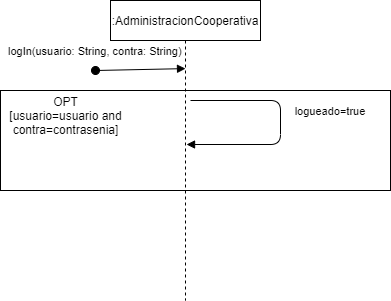

The diagram above was exported from draw.io. Its source (the exported page's mxGraphModel, read from the mxfile embedded in the PNG):
<mxGraphModel dx="852" dy="494" grid="1" gridSize="10" guides="1" tooltips="1" connect="1" arrows="1" fold="1" page="1" pageScale="1" pageWidth="850" pageHeight="1100" math="0" shadow="0">
  <root>
    <mxCell id="0" />
    <mxCell id="1" parent="0" />
    <mxCell id="nBjWdP8YwJY-IS9uFspF-1" value="" style="rounded=0;whiteSpace=wrap;html=1;" parent="1" vertex="1">
      <mxGeometry x="30" y="150" width="390" height="100" as="geometry" />
    </mxCell>
    <mxCell id="3nuBFxr9cyL0pnOWT2aG-1" value=":AdministracionCooperativa" style="shape=umlLifeline;perimeter=lifelinePerimeter;container=1;collapsible=0;recursiveResize=0;rounded=0;shadow=0;strokeWidth=1;" parent="1" vertex="1">
      <mxGeometry x="140" y="60" width="150" height="300" as="geometry" />
    </mxCell>
    <mxCell id="3nuBFxr9cyL0pnOWT2aG-3" value="logIn(usuario: String, contra: String)" style="verticalAlign=bottom;startArrow=oval;endArrow=block;startSize=8;shadow=0;strokeWidth=1;entryX=0.5;entryY=0.227;entryDx=0;entryDy=0;entryPerimeter=0;" parent="3nuBFxr9cyL0pnOWT2aG-1" target="3nuBFxr9cyL0pnOWT2aG-1" edge="1">
      <mxGeometry x="-1" y="10" relative="1" as="geometry">
        <mxPoint x="-15" y="70" as="sourcePoint" />
        <mxPoint x="45" y="70" as="targetPoint" />
        <mxPoint as="offset" />
      </mxGeometry>
    </mxCell>
    <mxCell id="3nuBFxr9cyL0pnOWT2aG-9" value="logueado=true" style="verticalAlign=bottom;endArrow=block;shadow=0;strokeWidth=1;startArrow=none;entryX=0.507;entryY=0.48;entryDx=0;entryDy=0;entryPerimeter=0;" parent="1" target="3nuBFxr9cyL0pnOWT2aG-1" edge="1">
      <mxGeometry x="-0.0349" y="50" relative="1" as="geometry">
        <mxPoint x="220" y="160" as="sourcePoint" />
        <mxPoint x="320" y="230" as="targetPoint" />
        <Array as="points">
          <mxPoint x="310" y="160" />
          <mxPoint x="310" y="204" />
        </Array>
        <mxPoint as="offset" />
      </mxGeometry>
    </mxCell>
    <mxCell id="nBjWdP8YwJY-IS9uFspF-4" value="OPT&lt;br&gt;[usuario=usuario and&lt;br&gt;contra=contrasenia]" style="text;html=1;align=center;verticalAlign=middle;resizable=0;points=[];autosize=1;strokeColor=none;" parent="1" vertex="1">
      <mxGeometry x="30" y="150" width="130" height="50" as="geometry" />
    </mxCell>
  </root>
</mxGraphModel>